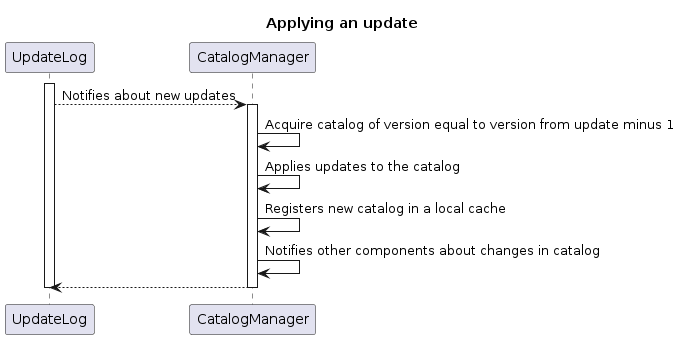

The diagram above was rendered by PlantUML. Its source (embedded in the PNG):
@startuml
title Applying an update

activate UpdateLog

UpdateLog --> CatalogManager ++: Notifies about new updates
CatalogManager -> CatalogManager : Acquire catalog of version equal to version from update minus 1
CatalogManager -> CatalogManager : Applies updates to the catalog
CatalogManager -> CatalogManager : Registers new catalog in a local cache
CatalogManager -> CatalogManager : Notifies other components about changes in catalog
CatalogManager --> UpdateLog --

deactivate UpdateLog
@enduml